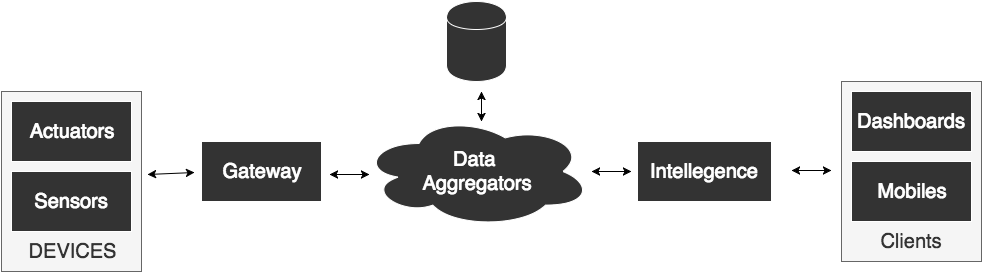

The diagram above was exported from draw.io. Its source (the exported page's mxGraphModel, read from the mxfile embedded in the PNG):
<mxGraphModel dx="810" dy="492" grid="1" gridSize="10" guides="1" tooltips="1" connect="1" arrows="1" fold="1" page="1" pageScale="1" pageWidth="826" pageHeight="1169" background="#ffffff" math="0" shadow="0">
  <root>
    <mxCell id="0" />
    <mxCell id="1" parent="0" />
    <mxCell id="7" value="" style="whiteSpace=wrap;html=1;labelBackgroundColor=none;strokeColor=#666666;strokeWidth=1;fillColor=#f5f5f5;fontSize=20;fontColor=#4D4D4D;" vertex="1" parent="1">
      <mxGeometry x="70" y="240" width="140" height="180" as="geometry" />
    </mxCell>
    <mxCell id="8" value="Actuators" style="whiteSpace=wrap;html=1;labelBackgroundColor=none;strokeColor=#FFFFFF;strokeWidth=1;fillColor=#333333;gradientColor=none;fontSize=20;fontColor=#FFFFFF;" vertex="1" parent="1">
      <mxGeometry x="80" y="250" width="120" height="60" as="geometry" />
    </mxCell>
    <mxCell id="9" value="Sensors" style="whiteSpace=wrap;html=1;labelBackgroundColor=none;strokeColor=#FFFFFF;strokeWidth=1;fillColor=#333333;gradientColor=none;fontSize=20;fontColor=#FFFFFF;" vertex="1" parent="1">
      <mxGeometry x="80" y="320" width="120" height="60" as="geometry" />
    </mxCell>
    <mxCell id="10" value="DEVICES" style="text;html=1;strokeColor=none;fillColor=none;align=center;verticalAlign=middle;whiteSpace=wrap;labelBackgroundColor=none;fontSize=20;fontColor=#333333;" vertex="1" parent="1">
      <mxGeometry x="120" y="390" width="40" height="20" as="geometry" />
    </mxCell>
    <mxCell id="11" value="&lt;font color=&quot;#ffffff&quot;&gt;Gateway&lt;/font&gt;" style="whiteSpace=wrap;html=1;labelBackgroundColor=none;strokeColor=#FFFFFF;strokeWidth=1;fillColor=#333333;gradientColor=none;fontSize=20;fontColor=#333333;" vertex="1" parent="1">
      <mxGeometry x="270" y="290" width="120" height="60" as="geometry" />
    </mxCell>
    <mxCell id="12" value="&lt;font color=&quot;#ffffff&quot;&gt;Data&amp;nbsp;&lt;/font&gt;&lt;div&gt;&lt;font color=&quot;#ffffff&quot;&gt;Aggregators&lt;/font&gt;&lt;/div&gt;" style="ellipse;shape=cloud;whiteSpace=wrap;html=1;labelBackgroundColor=none;strokeColor=#FFFFFF;strokeWidth=1;fillColor=#333333;gradientColor=none;fontSize=20;fontColor=#333333;" vertex="1" parent="1">
      <mxGeometry x="430" y="264" width="230" height="112" as="geometry" />
    </mxCell>
    <mxCell id="13" value="" style="endArrow=classic;startArrow=classic;html=1;fontSize=20;fontColor=#333333;exitX=1.021;exitY=0.4;exitPerimeter=0;" edge="1" parent="1">
      <mxGeometry width="50" height="50" relative="1" as="geometry">
        <mxPoint x="216" y="323" as="sourcePoint" />
        <mxPoint x="263" y="321" as="targetPoint" />
      </mxGeometry>
    </mxCell>
    <mxCell id="14" value="" style="endArrow=classic;startArrow=classic;html=1;fontSize=20;fontColor=#333333;exitX=1;exitY=0.5;" edge="1" parent="1">
      <mxGeometry x="398" y="332" width="50" height="50" as="geometry">
        <mxPoint x="398" y="323" as="sourcePoint" />
        <mxPoint x="438" y="323" as="targetPoint" />
      </mxGeometry>
    </mxCell>
    <mxCell id="15" value="Intellegence" style="whiteSpace=wrap;html=1;labelBackgroundColor=none;strokeColor=#FFFFFF;strokeWidth=1;fillColor=#333333;gradientColor=none;fontSize=20;fontColor=#FFFFFF;" vertex="1" parent="1">
      <mxGeometry x="706" y="290" width="134" height="60" as="geometry" />
    </mxCell>
    <mxCell id="16" value="" style="endArrow=classic;startArrow=classic;html=1;fontSize=20;fontColor=#333333;exitX=1;exitY=0.5;" edge="1" parent="1">
      <mxGeometry x="660" y="329" width="50" height="50" as="geometry">
        <mxPoint x="660" y="320" as="sourcePoint" />
        <mxPoint x="700" y="320" as="targetPoint" />
      </mxGeometry>
    </mxCell>
    <mxCell id="19" value="" style="whiteSpace=wrap;html=1;labelBackgroundColor=none;strokeColor=#666666;strokeWidth=1;fillColor=#f5f5f5;fontSize=20;fontColor=#4D4D4D;" vertex="1" parent="1">
      <mxGeometry x="910" y="230" width="140" height="180" as="geometry" />
    </mxCell>
    <mxCell id="20" value="Dashboards" style="whiteSpace=wrap;html=1;labelBackgroundColor=none;strokeColor=#FFFFFF;strokeWidth=1;fillColor=#333333;gradientColor=none;fontSize=20;fontColor=#FFFFFF;" vertex="1" parent="1">
      <mxGeometry x="920" y="240" width="120" height="60" as="geometry" />
    </mxCell>
    <mxCell id="21" value="Mobiles" style="whiteSpace=wrap;html=1;labelBackgroundColor=none;strokeColor=#FFFFFF;strokeWidth=1;fillColor=#333333;gradientColor=none;fontSize=20;fontColor=#FFFFFF;" vertex="1" parent="1">
      <mxGeometry x="920" y="310" width="120" height="60" as="geometry" />
    </mxCell>
    <mxCell id="22" value="Clients" style="text;html=1;strokeColor=none;fillColor=none;align=center;verticalAlign=middle;whiteSpace=wrap;labelBackgroundColor=none;fontSize=20;fontColor=#333333;" vertex="1" parent="1">
      <mxGeometry x="960" y="380" width="40" height="20" as="geometry" />
    </mxCell>
    <mxCell id="23" value="" style="endArrow=classic;startArrow=classic;html=1;fontSize=20;fontColor=#333333;exitX=1;exitY=0.5;" edge="1" parent="1">
      <mxGeometry x="860" y="328" width="50" height="50" as="geometry">
        <mxPoint x="860" y="319" as="sourcePoint" />
        <mxPoint x="900" y="319" as="targetPoint" />
      </mxGeometry>
    </mxCell>
    <mxCell id="24" value="" style="shape=cylinder;whiteSpace=wrap;html=1;labelBackgroundColor=none;strokeColor=#FFFFFF;strokeWidth=1;fillColor=#333333;gradientColor=none;fontSize=20;fontColor=#FFFFFF;" vertex="1" parent="1">
      <mxGeometry x="515" y="150" width="60" height="80" as="geometry" />
    </mxCell>
    <mxCell id="25" value="" style="endArrow=classic;startArrow=classic;html=1;fontSize=20;fontColor=#333333;" edge="1" parent="1">
      <mxGeometry x="408" y="342" width="50" height="50" as="geometry">
        <mxPoint x="550" y="270" as="sourcePoint" />
        <mxPoint x="550" y="240" as="targetPoint" />
      </mxGeometry>
    </mxCell>
  </root>
</mxGraphModel>